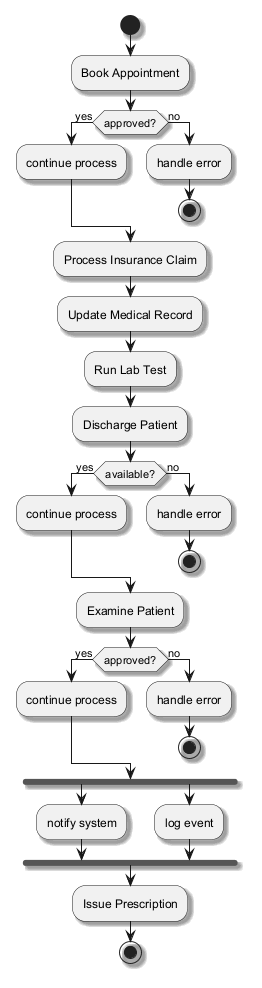

The diagram above was rendered by PlantUML. Its source (embedded in the PNG):
@startuml
skinparam monochrome true
skinparam shadowing true
start
:Book Appointment;
if (approved?) then (yes)
:continue process;
else (no)
:handle error;
stop
endif
:Process Insurance Claim;
:Update Medical Record;
:Run Lab Test;
:Discharge Patient;
if (available?) then (yes)
:continue process;
else (no)
:handle error;
stop
endif
:Examine Patient;
if (approved?) then (yes)
:continue process;
else (no)
:handle error;
stop
endif
fork
:notify system;
fork again
:log event;
end fork
:Issue Prescription;
stop
@enduml